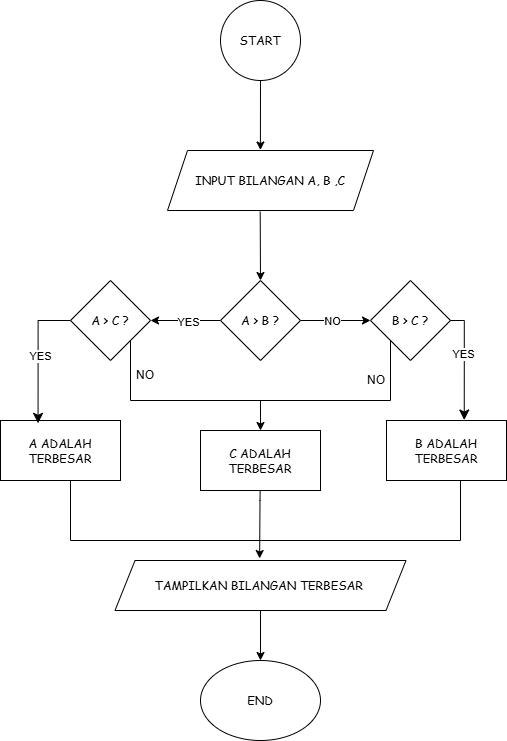

The diagram above was exported from draw.io. Its source (the exported page's mxGraphModel, read from the mxfile embedded in the PNG):
<mxGraphModel dx="954" dy="592" grid="1" gridSize="10" guides="1" tooltips="1" connect="1" arrows="1" fold="1" page="1" pageScale="1" pageWidth="827" pageHeight="1169" math="0" shadow="0">
  <root>
    <mxCell id="0" />
    <mxCell id="1" parent="0" />
    <mxCell id="mkwXlbFJLGl7zgrjzQrQ-1" value="START" style="ellipse;whiteSpace=wrap;html=1;aspect=fixed;fillColor=none;fontFamily=Comic Sans MS;" parent="1" vertex="1">
      <mxGeometry x="360" width="80" height="80" as="geometry" />
    </mxCell>
    <mxCell id="mkwXlbFJLGl7zgrjzQrQ-2" value="INPUT BILANGAN A, B ,C" style="shape=parallelogram;perimeter=parallelogramPerimeter;whiteSpace=wrap;html=1;fixedSize=1;fillColor=none;fontFamily=Comic Sans MS;" parent="1" vertex="1">
      <mxGeometry x="307" y="150" width="206" height="60" as="geometry" />
    </mxCell>
    <mxCell id="mkwXlbFJLGl7zgrjzQrQ-3" value="A &amp;gt; B ?" style="rhombus;whiteSpace=wrap;html=1;fillColor=none;fontFamily=Comic Sans MS;" parent="1" vertex="1">
      <mxGeometry x="360" y="280" width="80" height="80" as="geometry" />
    </mxCell>
    <mxCell id="mkwXlbFJLGl7zgrjzQrQ-4" value="A &amp;gt; C ?" style="rhombus;whiteSpace=wrap;html=1;fillColor=none;fontFamily=Comic Sans MS;" parent="1" vertex="1">
      <mxGeometry x="210" y="280" width="80" height="80" as="geometry" />
    </mxCell>
    <mxCell id="mkwXlbFJLGl7zgrjzQrQ-5" value="B &amp;gt; C ?" style="rhombus;whiteSpace=wrap;html=1;fillColor=none;fontFamily=Comic Sans MS;" parent="1" vertex="1">
      <mxGeometry x="510" y="280" width="80" height="80" as="geometry" />
    </mxCell>
    <mxCell id="mkwXlbFJLGl7zgrjzQrQ-6" value="C ADALAH TERBESAR" style="rounded=0;whiteSpace=wrap;html=1;fillColor=none;fontFamily=Comic Sans MS;" parent="1" vertex="1">
      <mxGeometry x="340" y="430" width="120" height="60" as="geometry" />
    </mxCell>
    <mxCell id="mkwXlbFJLGl7zgrjzQrQ-7" value="A ADALAH TERBESAR" style="rounded=0;whiteSpace=wrap;html=1;fillColor=none;fontFamily=Comic Sans MS;" parent="1" vertex="1">
      <mxGeometry x="140" y="420" width="120" height="60" as="geometry" />
    </mxCell>
    <mxCell id="mkwXlbFJLGl7zgrjzQrQ-8" value="B ADALAH TERBESAR" style="rounded=0;whiteSpace=wrap;html=1;fillColor=none;fontFamily=Comic Sans MS;" parent="1" vertex="1">
      <mxGeometry x="526" y="420" width="120" height="60" as="geometry" />
    </mxCell>
    <mxCell id="mkwXlbFJLGl7zgrjzQrQ-9" value="TAMPILKAN BILANGAN TERBESAR&amp;nbsp;" style="shape=parallelogram;perimeter=parallelogramPerimeter;whiteSpace=wrap;html=1;fixedSize=1;fillColor=none;fontFamily=Comic Sans MS;" parent="1" vertex="1">
      <mxGeometry x="254.5" y="560" width="291" height="50" as="geometry" />
    </mxCell>
    <mxCell id="mkwXlbFJLGl7zgrjzQrQ-10" value="END" style="ellipse;whiteSpace=wrap;html=1;fillColor=none;fontFamily=Comic Sans MS;" parent="1" vertex="1">
      <mxGeometry x="340" y="660" width="120" height="80" as="geometry" />
    </mxCell>
    <mxCell id="mkwXlbFJLGl7zgrjzQrQ-13" value="" style="endArrow=classic;html=1;rounded=0;exitX=0.5;exitY=1;exitDx=0;exitDy=0;entryX=0.451;entryY=-0.008;entryDx=0;entryDy=0;entryPerimeter=0;" parent="1" source="mkwXlbFJLGl7zgrjzQrQ-1" target="mkwXlbFJLGl7zgrjzQrQ-2" edge="1">
      <mxGeometry width="50" height="50" relative="1" as="geometry">
        <mxPoint x="399.5" y="10" as="sourcePoint" />
        <mxPoint x="399.5" y="130" as="targetPoint" />
        <Array as="points">
          <mxPoint x="399.5" y="80" />
        </Array>
      </mxGeometry>
    </mxCell>
    <mxCell id="mkwXlbFJLGl7zgrjzQrQ-16" value="&lt;span style=&quot;color: rgba(0, 0, 0, 0); font-family: monospace; font-size: 0px; text-align: start; background-color: rgb(251, 251, 251);&quot;&gt;%3CmxGraphModel%3E%3Croot%3E%3CmxCell%20id%3D%220%22%2F%3E%3CmxCell%20id%3D%221%22%20parent%3D%220%22%2F%3E%3CmxCell%20id%3D%222%22%20value%3D%22%22%20style%3D%22endArrow%3Dclassic%3Bhtml%3D1%3Brounded%3D0%3BentryX%3D0.497%3BentryY%3D-0.04%3BentryDx%3D0%3BentryDy%3D0%3BentryPerimeter%3D0%3B%22%20edge%3D%221%22%20parent%3D%221%22%3E%3CmxGeometry%20width%3D%2250%22%20height%3D%2250%22%20relative%3D%221%22%20as%3D%22geometry%22%3E%3CmxPoint%20x%3D%22400%22%20y%3D%22490%22%20as%3D%22sourcePoint%22%2F%3E%3CmxPoint%20x%3D%22399%22%20y%3D%22558%22%20as%3D%22targetPoint%22%2F%3E%3CArray%20as%3D%22points%22%3E%3CmxPoint%20x%3D%22399.5%22%20y%3D%22500%22%2F%3E%3C%2FArray%3E%3C%2FmxGeometry%3E%3C%2FmxCell%3E%3C%2Froot%3E%3C%2FmxGraphModel%3E&lt;/span&gt;" style="endArrow=classic;html=1;rounded=0;entryX=0.497;entryY=-0.04;entryDx=0;entryDy=0;entryPerimeter=0;" parent="1" source="mkwXlbFJLGl7zgrjzQrQ-6" target="mkwXlbFJLGl7zgrjzQrQ-9" edge="1">
      <mxGeometry width="50" height="50" relative="1" as="geometry">
        <mxPoint x="400" y="490" as="sourcePoint" />
        <mxPoint x="399.5" y="550" as="targetPoint" />
        <Array as="points">
          <mxPoint x="399.5" y="500" />
        </Array>
      </mxGeometry>
    </mxCell>
    <mxCell id="mkwXlbFJLGl7zgrjzQrQ-17" value="" style="endArrow=classic;html=1;rounded=0;exitX=1;exitY=0.5;exitDx=0;exitDy=0;entryX=0;entryY=0.5;entryDx=0;entryDy=0;fontStyle=1" parent="1" source="mkwXlbFJLGl7zgrjzQrQ-3" target="mkwXlbFJLGl7zgrjzQrQ-5" edge="1">
      <mxGeometry width="50" height="50" relative="1" as="geometry">
        <mxPoint x="490" y="320" as="sourcePoint" />
        <mxPoint x="510" y="380" as="targetPoint" />
      </mxGeometry>
    </mxCell>
    <mxCell id="mkwXlbFJLGl7zgrjzQrQ-33" value="NO" style="edgeLabel;html=1;align=center;verticalAlign=middle;resizable=0;points=[];" parent="mkwXlbFJLGl7zgrjzQrQ-17" vertex="1" connectable="0">
      <mxGeometry x="-0.1238" relative="1" as="geometry">
        <mxPoint as="offset" />
      </mxGeometry>
    </mxCell>
    <mxCell id="mkwXlbFJLGl7zgrjzQrQ-19" value="" style="endArrow=classic;html=1;rounded=0;entryX=0.5;entryY=0;entryDx=0;entryDy=0;exitX=0.45;exitY=1.019;exitDx=0;exitDy=0;exitPerimeter=0;" parent="1" source="mkwXlbFJLGl7zgrjzQrQ-2" target="mkwXlbFJLGl7zgrjzQrQ-3" edge="1">
      <mxGeometry width="50" height="50" relative="1" as="geometry">
        <mxPoint x="400" y="230" as="sourcePoint" />
        <mxPoint x="400.36" y="280" as="targetPoint" />
        <Array as="points" />
      </mxGeometry>
    </mxCell>
    <mxCell id="mkwXlbFJLGl7zgrjzQrQ-24" value="" style="endArrow=classic;html=1;rounded=0;fontStyle=1;entryX=1;entryY=0.5;entryDx=0;entryDy=0;" parent="1" target="mkwXlbFJLGl7zgrjzQrQ-4" edge="1">
      <mxGeometry width="50" height="50" relative="1" as="geometry">
        <mxPoint x="360" y="320" as="sourcePoint" />
        <mxPoint x="330" y="300" as="targetPoint" />
      </mxGeometry>
    </mxCell>
    <mxCell id="mkwXlbFJLGl7zgrjzQrQ-32" value="YES" style="edgeLabel;html=1;align=center;verticalAlign=middle;resizable=0;points=[];" parent="mkwXlbFJLGl7zgrjzQrQ-24" vertex="1" connectable="0">
      <mxGeometry x="-0.0524" y="1" relative="1" as="geometry">
        <mxPoint as="offset" />
      </mxGeometry>
    </mxCell>
    <mxCell id="mkwXlbFJLGl7zgrjzQrQ-29" value="" style="edgeStyle=orthogonalEdgeStyle;rounded=0;orthogonalLoop=1;jettySize=auto;html=1;" parent="1" source="mkwXlbFJLGl7zgrjzQrQ-26" target="mkwXlbFJLGl7zgrjzQrQ-6" edge="1">
      <mxGeometry relative="1" as="geometry" />
    </mxCell>
    <mxCell id="mkwXlbFJLGl7zgrjzQrQ-26" value="" style="shape=partialRectangle;whiteSpace=wrap;html=1;bottom=1;right=1;left=1;top=0;fillColor=none;routingCenterX=-0.5;" parent="1" vertex="1">
      <mxGeometry x="270" y="340" width="260" height="60" as="geometry" />
    </mxCell>
    <mxCell id="mkwXlbFJLGl7zgrjzQrQ-34" value="&lt;span style=&quot;color: rgba(0, 0, 0, 0); font-family: monospace; font-size: 0px; text-align: start; background-color: rgb(251, 251, 251);&quot;&gt;%3CmxGraphModel%3E%3Croot%3E%3CmxCell%20id%3D%220%22%2F%3E%3CmxCell%20id%3D%221%22%20parent%3D%220%22%2F%3E%3CmxCell%20id%3D%222%22%20value%3D%22%22%20style%3D%22endArrow%3Dclassic%3Bhtml%3D1%3Brounded%3D0%3BentryX%3D0.497%3BentryY%3D-0.04%3BentryDx%3D0%3BentryDy%3D0%3BentryPerimeter%3D0%3B%22%20edge%3D%221%22%20parent%3D%221%22%3E%3CmxGeometry%20width%3D%2250%22%20height%3D%2250%22%20relative%3D%221%22%20as%3D%22geometry%22%3E%3CmxPoint%20x%3D%22400%22%20y%3D%22490%22%20as%3D%22sourcePoint%22%2F%3E%3CmxPoint%20x%3D%22399%22%20y%3D%22558%22%20as%3D%22targetPoint%22%2F%3E%3CArray%20as%3D%22points%22%3E%3CmxPoint%20x%3D%22399.5%22%20y%3D%22500%22%2F%3E%3C%2FArray%3E%3C%2FmxGeometry%3E%3C%2FmxCell%3E%3C%2Froot%3E%3C%2FmxGraphModel%3E&lt;/span&gt;" style="endArrow=classic;html=1;rounded=0;" parent="1" source="mkwXlbFJLGl7zgrjzQrQ-9" target="mkwXlbFJLGl7zgrjzQrQ-10" edge="1">
      <mxGeometry width="50" height="50" relative="1" as="geometry">
        <mxPoint x="399.83" y="610" as="sourcePoint" />
        <mxPoint x="399.83" y="660" as="targetPoint" />
        <Array as="points" />
      </mxGeometry>
    </mxCell>
    <mxCell id="mkwXlbFJLGl7zgrjzQrQ-35" value="" style="shape=partialRectangle;whiteSpace=wrap;html=1;bottom=1;right=1;left=1;top=0;fillColor=none;routingCenterX=-0.5;" parent="1" vertex="1">
      <mxGeometry x="210" y="480" width="390" height="60" as="geometry" />
    </mxCell>
    <mxCell id="mkwXlbFJLGl7zgrjzQrQ-36" value="" style="edgeStyle=segmentEdgeStyle;endArrow=classic;html=1;curved=0;rounded=0;endSize=8;startSize=8;entryX=0.648;entryY=-0.008;entryDx=0;entryDy=0;entryPerimeter=0;" parent="1" source="mkwXlbFJLGl7zgrjzQrQ-5" target="mkwXlbFJLGl7zgrjzQrQ-8" edge="1">
      <mxGeometry width="50" height="50" relative="1" as="geometry">
        <mxPoint x="570" y="350" as="sourcePoint" />
        <mxPoint x="603" y="400" as="targetPoint" />
      </mxGeometry>
    </mxCell>
    <mxCell id="5yO_WB6Zvv1AZtAxL-UI-1" value="YES" style="edgeLabel;html=1;align=center;verticalAlign=middle;resizable=0;points=[];" vertex="1" connectable="0" parent="mkwXlbFJLGl7zgrjzQrQ-36">
      <mxGeometry x="-0.174" y="-1" relative="1" as="geometry">
        <mxPoint as="offset" />
      </mxGeometry>
    </mxCell>
    <mxCell id="mkwXlbFJLGl7zgrjzQrQ-37" value="" style="edgeStyle=segmentEdgeStyle;endArrow=classic;html=1;curved=0;rounded=0;endSize=8;startSize=8;entryX=0.313;entryY=0.047;entryDx=0;entryDy=0;entryPerimeter=0;exitX=0;exitY=0.5;exitDx=0;exitDy=0;" parent="1" source="mkwXlbFJLGl7zgrjzQrQ-4" target="mkwXlbFJLGl7zgrjzQrQ-7" edge="1">
      <mxGeometry width="50" height="50" relative="1" as="geometry">
        <mxPoint x="170" y="320" as="sourcePoint" />
        <mxPoint x="184" y="420" as="targetPoint" />
      </mxGeometry>
    </mxCell>
    <mxCell id="mkwXlbFJLGl7zgrjzQrQ-39" value="YES" style="edgeLabel;html=1;align=center;verticalAlign=middle;resizable=0;points=[];" parent="mkwXlbFJLGl7zgrjzQrQ-37" vertex="1" connectable="0">
      <mxGeometry x="0.0081" y="2" relative="1" as="geometry">
        <mxPoint as="offset" />
      </mxGeometry>
    </mxCell>
    <mxCell id="mkwXlbFJLGl7zgrjzQrQ-40" value="NO" style="text;html=1;align=center;verticalAlign=middle;whiteSpace=wrap;rounded=0;" parent="1" vertex="1">
      <mxGeometry x="485.5" y="365" width="60" height="30" as="geometry" />
    </mxCell>
    <mxCell id="mkwXlbFJLGl7zgrjzQrQ-41" value="NO" style="text;html=1;align=center;verticalAlign=middle;whiteSpace=wrap;rounded=0;" parent="1" vertex="1">
      <mxGeometry x="254.5" y="360" width="60" height="30" as="geometry" />
    </mxCell>
  </root>
</mxGraphModel>